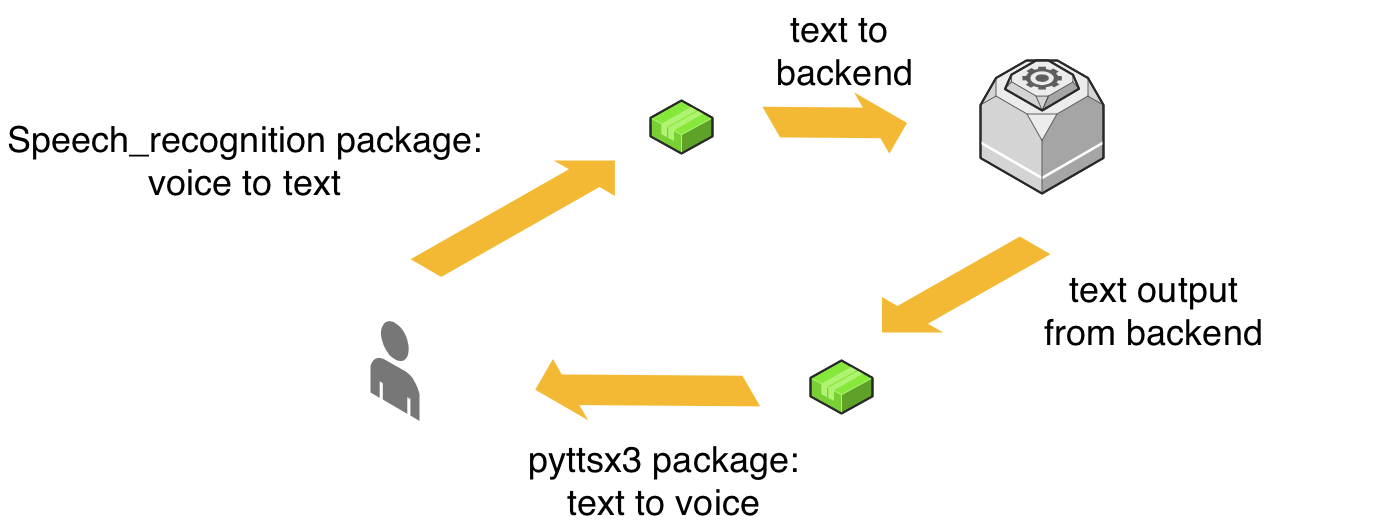

The diagram above was exported from draw.io. Its source (the exported page's mxGraphModel, read from the mxfile embedded in the PNG):
<mxGraphModel dx="3627" dy="1365" grid="1" gridSize="10" guides="1" tooltips="1" connect="1" arrows="1" fold="1" page="1" pageScale="1" pageWidth="850" pageHeight="1100" background="#ffffff" math="0" shadow="0">
  <root>
    <mxCell id="0" />
    <mxCell id="1" parent="0" />
    <mxCell id="Nv0h3gb0NRr9cafFWtu--2" value="" style="verticalLabelPosition=bottom;html=1;verticalAlign=top;strokeWidth=1;align=center;outlineConnect=0;dashed=0;outlineConnect=0;shape=mxgraph.aws3d.end_user;strokeColor=none;fillColor=#777777;aspect=fixed;" vertex="1" parent="1">
      <mxGeometry x="220" y="360" width="49" height="100.46" as="geometry" />
    </mxCell>
    <mxCell id="Nv0h3gb0NRr9cafFWtu--5" value="" style="verticalLabelPosition=bottom;html=1;verticalAlign=top;strokeWidth=1;align=center;outlineConnect=0;dashed=0;outlineConnect=0;shape=mxgraph.aws3d.application2;fillColor=#86E83A;strokeColor=#B0F373;aspect=fixed;" vertex="1" parent="1">
      <mxGeometry x="500" y="140" width="62" height="53" as="geometry" />
    </mxCell>
    <mxCell id="Nv0h3gb0NRr9cafFWtu--6" value="" style="verticalLabelPosition=bottom;html=1;verticalAlign=top;strokeWidth=1;align=center;outlineConnect=0;dashed=0;outlineConnect=0;shape=mxgraph.aws3d.application2;fillColor=#86E83A;strokeColor=#B0F373;aspect=fixed;" vertex="1" parent="1">
      <mxGeometry x="660" y="400" width="62" height="53" as="geometry" />
    </mxCell>
    <mxCell id="Nv0h3gb0NRr9cafFWtu--7" value="" style="verticalLabelPosition=bottom;html=1;verticalAlign=top;strokeWidth=1;align=center;outlineConnect=0;dashed=0;outlineConnect=0;shape=mxgraph.aws3d.flatEdge;fillColor=#000000;aspect=fixed;rotation=0;" vertex="1" parent="1">
      <mxGeometry x="260" y="200" width="204.42" height="116.44" as="geometry" />
    </mxCell>
    <mxCell id="Nv0h3gb0NRr9cafFWtu--8" value="" style="verticalLabelPosition=bottom;html=1;verticalAlign=top;strokeWidth=1;align=center;outlineConnect=0;dashed=0;outlineConnect=0;shape=mxgraph.aws3d.flatEdge;fillColor=#000000;aspect=fixed;rotation=30;" vertex="1" parent="1">
      <mxGeometry x="613.08" y="124" width="133.42" height="76" as="geometry" />
    </mxCell>
    <mxCell id="Nv0h3gb0NRr9cafFWtu--9" value="" style="verticalLabelPosition=bottom;html=1;verticalAlign=top;strokeWidth=1;align=center;outlineConnect=0;dashed=0;outlineConnect=0;shape=mxgraph.aws3d.flatEdge;fillColor=#000000;aspect=fixed;rotation=-150;" vertex="1" parent="1">
      <mxGeometry x="400" y="372" width="203.2" height="115.75" as="geometry" />
    </mxCell>
    <mxCell id="Nv0h3gb0NRr9cafFWtu--10" value="&lt;font style=&quot;font-size: 36px&quot;&gt;Speech_recognition&amp;nbsp;package:&lt;br&gt;voice to text&lt;br&gt;&lt;/font&gt;" style="text;html=1;strokeColor=none;fillColor=none;align=center;verticalAlign=middle;whiteSpace=wrap;rounded=0;" vertex="1" parent="1">
      <mxGeometry x="-150" y="150" width="490" height="100" as="geometry" />
    </mxCell>
    <mxCell id="Nv0h3gb0NRr9cafFWtu--11" value="&lt;font style=&quot;font-size: 36px&quot;&gt;text to &lt;br&gt;backend&lt;br&gt;&lt;/font&gt;" style="text;html=1;strokeColor=none;fillColor=none;align=center;verticalAlign=middle;whiteSpace=wrap;rounded=0;" vertex="1" parent="1">
      <mxGeometry x="450" y="40" width="490" height="100" as="geometry" />
    </mxCell>
    <mxCell id="Nv0h3gb0NRr9cafFWtu--12" value="" style="verticalLabelPosition=bottom;html=1;verticalAlign=top;strokeWidth=1;align=center;outlineConnect=0;dashed=0;outlineConnect=0;shape=mxgraph.aws3d.rds;fillColor=#ECECEC;strokeColor=#5E5E5E;aspect=fixed;" vertex="1" parent="1">
      <mxGeometry x="830" y="100" width="123" height="133" as="geometry" />
    </mxCell>
    <mxCell id="Nv0h3gb0NRr9cafFWtu--13" value="" style="verticalLabelPosition=bottom;html=1;verticalAlign=top;strokeWidth=1;align=center;outlineConnect=0;dashed=0;outlineConnect=0;shape=mxgraph.aws3d.worker;fillColor=#ECECEC;strokeColor=#5E5E5E;aspect=fixed;" vertex="1" parent="1">
      <mxGeometry x="854.5" y="100" width="74" height="50" as="geometry" />
    </mxCell>
    <mxCell id="Nv0h3gb0NRr9cafFWtu--14" value="" style="verticalLabelPosition=bottom;html=1;verticalAlign=top;strokeWidth=1;align=center;outlineConnect=0;dashed=0;outlineConnect=0;shape=mxgraph.aws3d.flatEdge;fillColor=#000000;aspect=fixed;rotation=-180;" vertex="1" parent="1">
      <mxGeometry x="731.47" y="276" width="168.53" height="96" as="geometry" />
    </mxCell>
    <mxCell id="Nv0h3gb0NRr9cafFWtu--15" value="&lt;font style=&quot;font-size: 36px&quot;&gt;text output&lt;br&gt;from backend&lt;br&gt;&lt;/font&gt;" style="text;html=1;strokeColor=none;fillColor=none;align=center;verticalAlign=middle;whiteSpace=wrap;rounded=0;" vertex="1" parent="1">
      <mxGeometry x="759" y="300" width="490" height="100" as="geometry" />
    </mxCell>
    <mxCell id="Nv0h3gb0NRr9cafFWtu--16" value="&lt;font style=&quot;font-size: 36px&quot;&gt;pyttsx3 package:&lt;br&gt;text to voice&lt;br&gt;&lt;/font&gt;" style="text;html=1;strokeColor=none;fillColor=none;align=center;verticalAlign=middle;whiteSpace=wrap;rounded=0;" vertex="1" parent="1">
      <mxGeometry x="269" y="470" width="490" height="100" as="geometry" />
    </mxCell>
  </root>
</mxGraphModel>